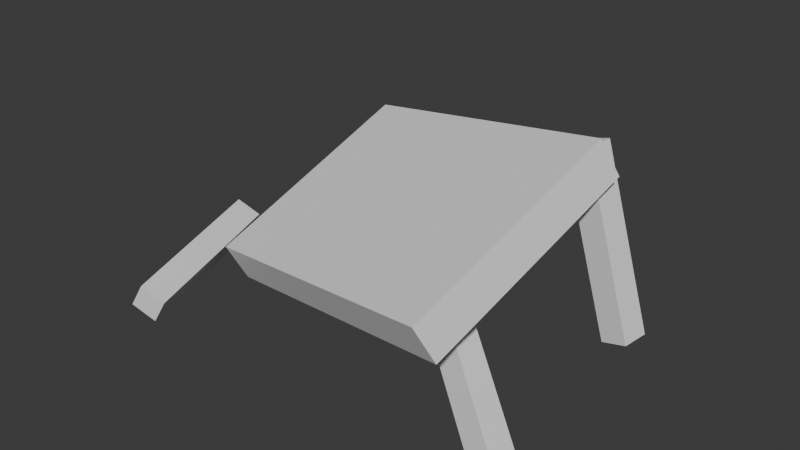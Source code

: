 # Source: BrokenTable.blend  (saved by Blender 4.3.32; exported with 4.5.12 LTS)
import bpy
from mathutils import Matrix  # noqa: F401  (used for matrix-valued properties, if any)

bpy.ops.wm.read_factory_settings(use_empty=True)
scene = bpy.context.scene
scene.name = 'Scene'

# ---- collections
col_collection = bpy.data.collections.new('Collection'); scene.collection.children.link(col_collection)

# ---- world
world_world = bpy.data.worlds.new('World'); scene.world = world_world
world_world.use_nodes = True; world_world.node_tree.nodes.clear()
_N = world_world.node_tree.nodes; _L = world_world.node_tree.links
n0 = _N.new('ShaderNodeOutputWorld'); n0.name = 'World Output'; n0.location = (300, 300)
n1 = _N.new('ShaderNodeBackground'); n1.name = 'Background'; n1.location = (10, 300)
n1.inputs[0].default_value = (0.05088, 0.05088, 0.05088, 1.0)
_L.new(n1.outputs[0], n0.inputs[0])
n0.is_active_output = True
world_world.color = (0.05088, 0.05088, 0.05088)
world_world.sun_shadow_jitter_overblur = 0.0

# ---- meshes
me_cube_001 = bpy.data.meshes.new('Cube.001')
me_cube_001.from_pydata([(-1.0, -1.0, -1.0), (-1.0, -1.0, 1.0), (-1.0, 1.0, -1.0), (-1.0, 1.0, 1.0), (1.0, -1.0, -1.0), (1.0, -1.0, 1.0), (1.0, 1.0, -1.0), (1.0, 1.0, 1.0)], [], [(0, 1, 3, 2), (2, 3, 7, 6), (6, 7, 5, 4), (4, 5, 1, 0), (2, 6, 4, 0), (7, 3, 1, 5)])
_uv = me_cube_001.uv_layers.new(name='UVMap')
_uv.uv.foreach_set('vector', [0.375, 0.0, 0.625, 0.0, 0.625, 0.25, 0.375, 0.25, 0.375, 0.25, 0.625, 0.25, 0.625, 0.5, 0.375, 0.5, 0.375, 0.5, 0.625, 0.5, 0.625, 0.75, 0.375, 0.75, 0.375, 0.75, 0.625, 0.75, 0.625, 1.0, 0.375, 1.0, 0.125, 0.5, 0.375, 0.5, 0.375, 0.75, 0.125, 0.75, 0.625, 0.5, 0.875, 0.5, 0.875, 0.75, 0.625, 0.75])
me_cube_001.update()
me_cube_002 = bpy.data.meshes.new('Cube.002')
me_cube_002.from_pydata([(-1.0, -1.0, -1.0), (-1.0, -1.0, 1.0), (-1.0, 1.0, -1.0), (-1.0, 1.0, 1.0), (1.0, -1.0, -1.0), (1.0, -1.0, 1.0), (1.0, 1.0, -1.0), (1.0, 1.0, 1.0)], [], [(0, 1, 3, 2), (2, 3, 7, 6), (6, 7, 5, 4), (4, 5, 1, 0), (2, 6, 4, 0), (7, 3, 1, 5)])
_uv = me_cube_002.uv_layers.new(name='UVMap')
_uv.uv.foreach_set('vector', [0.375, 0.0, 0.625, 0.0, 0.625, 0.25, 0.375, 0.25, 0.375, 0.25, 0.625, 0.25, 0.625, 0.5, 0.375, 0.5, 0.375, 0.5, 0.625, 0.5, 0.625, 0.75, 0.375, 0.75, 0.375, 0.75, 0.625, 0.75, 0.625, 1.0, 0.375, 1.0, 0.125, 0.5, 0.375, 0.5, 0.375, 0.75, 0.125, 0.75, 0.625, 0.5, 0.875, 0.5, 0.875, 0.75, 0.625, 0.75])
me_cube_002.update()
me_cube_003 = bpy.data.meshes.new('Cube.003')
me_cube_003.from_pydata([(-1.0, -1.0, -1.0), (-1.0, -1.0, 1.0), (-1.0, 1.0, -1.0), (-1.0, 1.0, 1.0), (1.0, -1.0, -1.0), (1.0, -1.0, 1.0), (1.0, 1.0, -1.0), (1.0, 1.0, 1.0)], [], [(0, 1, 3, 2), (2, 3, 7, 6), (6, 7, 5, 4), (4, 5, 1, 0), (2, 6, 4, 0), (7, 3, 1, 5)])
_uv = me_cube_003.uv_layers.new(name='UVMap')
_uv.uv.foreach_set('vector', [0.375, 0.0, 0.625, 0.0, 0.625, 0.25, 0.375, 0.25, 0.375, 0.25, 0.625, 0.25, 0.625, 0.5, 0.375, 0.5, 0.375, 0.5, 0.625, 0.5, 0.625, 0.75, 0.375, 0.75, 0.375, 0.75, 0.625, 0.75, 0.625, 1.0, 0.375, 1.0, 0.125, 0.5, 0.375, 0.5, 0.375, 0.75, 0.125, 0.75, 0.625, 0.5, 0.875, 0.5, 0.875, 0.75, 0.625, 0.75])
me_cube_003.update()
me_cube_004 = bpy.data.meshes.new('Cube.004')
me_cube_004.from_pydata([(-1.0, -1.0, -1.0), (-1.0, -1.0, 1.0), (-1.0, 1.0, -1.0), (-1.0, 1.0, 1.0), (1.0, -1.0, -1.0), (1.0, -1.0, 1.0), (1.0, 1.0, -1.0), (1.0, 1.0, 1.0)], [], [(0, 1, 3, 2), (2, 3, 7, 6), (6, 7, 5, 4), (4, 5, 1, 0), (2, 6, 4, 0), (7, 3, 1, 5)])
_uv = me_cube_004.uv_layers.new(name='UVMap')
_uv.uv.foreach_set('vector', [0.375, 0.0, 0.625, 0.0, 0.625, 0.25, 0.375, 0.25, 0.375, 0.25, 0.625, 0.25, 0.625, 0.5, 0.375, 0.5, 0.375, 0.5, 0.625, 0.5, 0.625, 0.75, 0.375, 0.75, 0.375, 0.75, 0.625, 0.75, 0.625, 1.0, 0.375, 1.0, 0.125, 0.5, 0.375, 0.5, 0.375, 0.75, 0.125, 0.75, 0.625, 0.5, 0.875, 0.5, 0.875, 0.75, 0.625, 0.75])
me_cube_004.update()
me_cube_005 = bpy.data.meshes.new('Cube.005')
me_cube_005.from_pydata([(-1.0, -1.0, -1.0), (-1.0, -1.0, 1.0), (-1.0, 1.0, -1.0), (-1.0, 1.0, 1.0), (1.0, -1.0, -1.0), (1.0, -1.0, 1.0), (1.0, 1.0, -1.0), (1.0, 1.0, 1.0)], [], [(0, 1, 3, 2), (2, 3, 7, 6), (6, 7, 5, 4), (4, 5, 1, 0), (2, 6, 4, 0), (7, 3, 1, 5)])
_uv = me_cube_005.uv_layers.new(name='UVMap')
_uv.uv.foreach_set('vector', [0.375, 0.0, 0.625, 0.0, 0.625, 0.25, 0.375, 0.25, 0.375, 0.25, 0.625, 0.25, 0.625, 0.5, 0.375, 0.5, 0.375, 0.5, 0.625, 0.5, 0.625, 0.75, 0.375, 0.75, 0.375, 0.75, 0.625, 0.75, 0.625, 1.0, 0.375, 1.0, 0.125, 0.5, 0.375, 0.5, 0.375, 0.75, 0.125, 0.75, 0.625, 0.5, 0.875, 0.5, 0.875, 0.75, 0.625, 0.75])
me_cube_005.update()

# ---- objects
ob_cube = bpy.data.objects.new('Cube', me_cube_001)
ob_cube_001 = bpy.data.objects.new('Cube.001', me_cube_002)
ob_cube_002 = bpy.data.objects.new('Cube.002', me_cube_003)
ob_cube_003 = bpy.data.objects.new('Cube.003', me_cube_004)
ob_cube_004 = bpy.data.objects.new('Cube.004', me_cube_005)

# ---- transforms, parenting, visibility, modifiers, constraints
ob_cube.location = (-0.9025, 0.1039, -0.2976)
ob_cube.rotation_euler = (-1.507, 0.5191, 0.3239)
ob_cube.scale = (0.12, 0.12, 0.8)
ob_cube_001.location = (0.2194, 1.961, -0.03949)
ob_cube_001.rotation_euler = (0.3925, -0.1727, 0.6622)
ob_cube_001.scale = (0.12, 0.12, 0.8)
ob_cube_002.location = (2.42, 1.373, 0.4577)
ob_cube_002.rotation_euler = (0.03121, -0.301, -0.1533)
ob_cube_002.scale = (0.12, 0.12, 0.8)
ob_cube_003.location = (2.194, -0.03684, -0.2098)
ob_cube_003.rotation_euler = (-0.5087, -0.8736, 0.061)
ob_cube_003.scale = (0.12, 0.12, 0.8)
ob_cube_004.location = (0.9966, 0.7018, 0.5015)
ob_cube_004.rotation_euler = (0.4483, -0.2149, -0.2612)
ob_cube_004.scale = (1.4, 1.0, 0.18)

# ---- collection membership
col_collection.objects.link(ob_cube)
col_collection.objects.link(ob_cube_001)
col_collection.objects.link(ob_cube_002)
col_collection.objects.link(ob_cube_003)
col_collection.objects.link(ob_cube_004)

# ---- scene / render settings (as saved in the file)
scene.frame_start = 1; scene.frame_end = 250; scene.frame_set(1)
scene.render.engine = 'BLENDER_EEVEE_NEXT'
bpy.context.view_layer.update()

# ---- added for rendering (the .blend has no active camera and no usable light): camera, sun
cam_auto = bpy.data.cameras.new('AutoCamera')
cam_auto.lens = 50.0
cam_auto.sensor_width = 36.0
cam_auto.clip_end = 1000.0
ob_auto_camera = bpy.data.objects.new('AutoCamera', cam_auto)
scene.collection.objects.link(ob_auto_camera)
ob_auto_camera.location = (6.02781, -5.42185, 4.46561)
ob_auto_camera.rotation_euler = (1.09748, -7.21219e-08, 0.694738)
scene.camera = ob_auto_camera
light_auto_sun = bpy.data.lights.new('AutoSun', 'SUN')
light_auto_sun.energy = 3.0
light_auto_sun.angle = 0.0523599
ob_auto_sun = bpy.data.objects.new('AutoSun', light_auto_sun)
scene.collection.objects.link(ob_auto_sun)
ob_auto_sun.rotation_euler = (0.872665, 0.174533, 0.523599)
bpy.context.view_layer.update()
